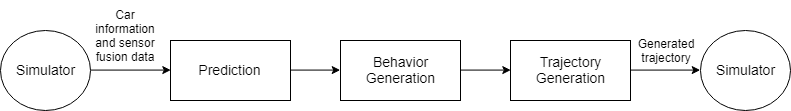

The diagram above was exported from draw.io. Its source (the exported page's mxGraphModel, read from the mxfile embedded in the PNG):
<mxGraphModel dx="885" dy="841" grid="1" gridSize="10" guides="0" tooltips="1" connect="1" arrows="1" fold="1" page="1" pageScale="1" pageWidth="1169" pageHeight="827" math="0" shadow="0">
  <root>
    <mxCell id="0" />
    <mxCell id="1" parent="0" />
    <mxCell id="VDT42Sx6_MzbdhPF_d4q-8" style="edgeStyle=orthogonalEdgeStyle;rounded=0;orthogonalLoop=1;jettySize=auto;html=1;exitX=1;exitY=0.5;exitDx=0;exitDy=0;entryX=0;entryY=0.5;entryDx=0;entryDy=0;" edge="1" parent="1" source="VDT42Sx6_MzbdhPF_d4q-1" target="VDT42Sx6_MzbdhPF_d4q-3">
      <mxGeometry relative="1" as="geometry" />
    </mxCell>
    <mxCell id="VDT42Sx6_MzbdhPF_d4q-1" value="&lt;font style=&quot;font-size: 14px&quot;&gt;Prediction&lt;/font&gt;" style="rounded=0;whiteSpace=wrap;html=1;" vertex="1" parent="1">
      <mxGeometry x="250" y="460" width="120" height="60" as="geometry" />
    </mxCell>
    <mxCell id="VDT42Sx6_MzbdhPF_d4q-7" style="edgeStyle=orthogonalEdgeStyle;rounded=0;orthogonalLoop=1;jettySize=auto;html=1;exitX=1;exitY=0.5;exitDx=0;exitDy=0;entryX=0;entryY=0.5;entryDx=0;entryDy=0;" edge="1" parent="1" source="VDT42Sx6_MzbdhPF_d4q-2" target="VDT42Sx6_MzbdhPF_d4q-1">
      <mxGeometry relative="1" as="geometry" />
    </mxCell>
    <mxCell id="VDT42Sx6_MzbdhPF_d4q-2" value="&lt;font style=&quot;font-size: 14px&quot;&gt;Simulator&lt;/font&gt;" style="ellipse;whiteSpace=wrap;html=1;" vertex="1" parent="1">
      <mxGeometry x="80" y="450" width="90" height="80" as="geometry" />
    </mxCell>
    <mxCell id="VDT42Sx6_MzbdhPF_d4q-9" style="edgeStyle=orthogonalEdgeStyle;rounded=0;orthogonalLoop=1;jettySize=auto;html=1;exitX=1;exitY=0.5;exitDx=0;exitDy=0;entryX=0;entryY=0.5;entryDx=0;entryDy=0;" edge="1" parent="1" source="VDT42Sx6_MzbdhPF_d4q-3" target="VDT42Sx6_MzbdhPF_d4q-4">
      <mxGeometry relative="1" as="geometry" />
    </mxCell>
    <mxCell id="VDT42Sx6_MzbdhPF_d4q-3" value="&lt;font style=&quot;font-size: 14px&quot;&gt;Behavior&lt;br&gt;Generation&lt;/font&gt;&lt;br&gt;" style="rounded=0;whiteSpace=wrap;html=1;" vertex="1" parent="1">
      <mxGeometry x="420" y="460" width="120" height="60" as="geometry" />
    </mxCell>
    <mxCell id="VDT42Sx6_MzbdhPF_d4q-10" style="edgeStyle=orthogonalEdgeStyle;rounded=0;orthogonalLoop=1;jettySize=auto;html=1;exitX=1;exitY=0.5;exitDx=0;exitDy=0;entryX=0;entryY=0.5;entryDx=0;entryDy=0;" edge="1" parent="1" source="VDT42Sx6_MzbdhPF_d4q-4" target="VDT42Sx6_MzbdhPF_d4q-5">
      <mxGeometry relative="1" as="geometry" />
    </mxCell>
    <mxCell id="VDT42Sx6_MzbdhPF_d4q-4" value="&lt;font style=&quot;font-size: 14px&quot;&gt;Trajectory&lt;br&gt;Generation&lt;/font&gt;&lt;br&gt;" style="rounded=0;whiteSpace=wrap;html=1;" vertex="1" parent="1">
      <mxGeometry x="590" y="460" width="120" height="60" as="geometry" />
    </mxCell>
    <mxCell id="VDT42Sx6_MzbdhPF_d4q-5" value="&lt;font style=&quot;font-size: 14px&quot;&gt;Simulator&lt;/font&gt;" style="ellipse;whiteSpace=wrap;html=1;" vertex="1" parent="1">
      <mxGeometry x="780" y="450" width="90" height="80" as="geometry" />
    </mxCell>
    <mxCell id="VDT42Sx6_MzbdhPF_d4q-11" value="Car information and sensor fusion data" style="text;html=1;strokeColor=none;fillColor=none;align=center;verticalAlign=middle;whiteSpace=wrap;rounded=0;" vertex="1" parent="1">
      <mxGeometry x="180" y="420" width="50" height="70" as="geometry" />
    </mxCell>
    <mxCell id="VDT42Sx6_MzbdhPF_d4q-13" value="Generated&lt;br&gt;trajectory&lt;br&gt;" style="text;html=1;strokeColor=none;fillColor=none;align=center;verticalAlign=middle;whiteSpace=wrap;rounded=0;" vertex="1" parent="1">
      <mxGeometry x="710" y="440" width="70" height="60" as="geometry" />
    </mxCell>
  </root>
</mxGraphModel>